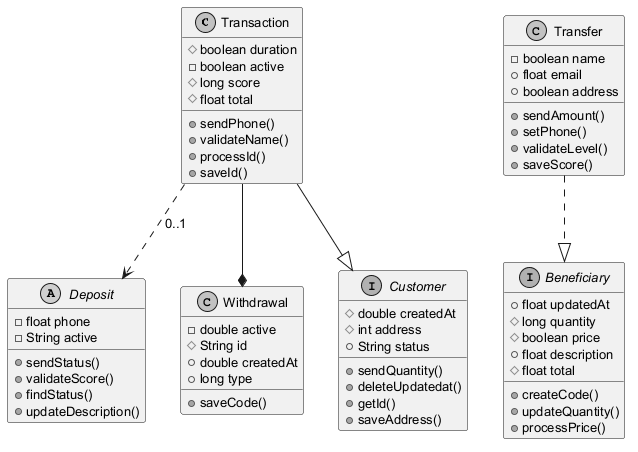

The diagram above was rendered by PlantUML. Its source (embedded in the PNG):
@startuml
skinparam monochrome true
skinparam defaultFontSize 13
class Transaction {
  #boolean duration
  -boolean active
  #long score
  #float total
  +sendPhone()
  +validateName()
  +processId()
  +saveId()
}
class Transfer {
  -boolean name
  +float email
  +boolean address
  +sendAmount()
  +setPhone()
  +validateLevel()
  +saveScore()
}
abstract class Deposit {
  -float phone
  -String active
  +sendStatus()
  +validateScore()
  +findStatus()
  +updateDescription()
}
class Withdrawal {
  -double active
  #String id
  +double createdAt
  +long type
  +saveCode()
}
interface Customer {
  #double createdAt
  #int address
  +String status
  +sendQuantity()
  +deleteUpdatedat()
  +getId()
  +saveAddress()
}
interface Beneficiary {
  +float updatedAt
  #long quantity
  #boolean price
  +float description
  #float total
  +createCode()
  +updateQuantity()
  +processPrice()
}
Transaction ..> Deposit : "0..1"
Transaction --* Withdrawal
Transfer ..|> Beneficiary
Transaction --|> Customer
@enduml